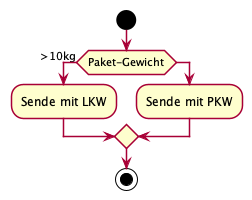

The diagram above was rendered by PlantUML. Its source (embedded in the PNG):
@startuml
skinparam backgroundColor transparent
skinparam shadowing false

start
if(Paket-Gewicht) is (>10kg) then
:Sende mit LKW;
else
:Sende mit PKW;
endif
stop
@enduml